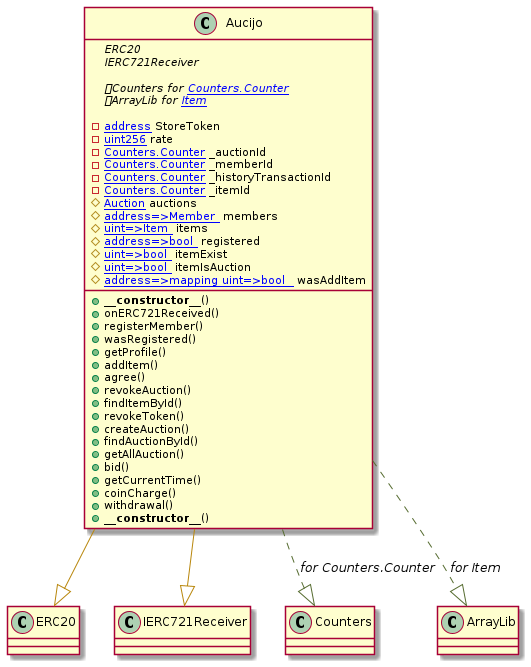

The diagram above was rendered by PlantUML. Its source (embedded in the PNG):
@startuml

class Aucijo {
    ' -- inheritance --
	{abstract}ERC20
	{abstract}IERC721Receiver

    ' -- usingFor --
	{abstract}📚Counters for [[Counters.Counter]]
	{abstract}📚ArrayLib for [[Item]]

    ' -- vars --
	-[[address]] StoreToken
	-[[uint256]] rate
	-[[Counters.Counter]] _auctionId
	-[[Counters.Counter]] _memberId
	-[[Counters.Counter]] _historyTransactionId
	-[[Counters.Counter]] _itemId
	#[[Auction]] auctions
	#[[mapping address=>Member ]] members
	#[[mapping uint=>Item ]] items
	#[[mapping address=>bool ]] registered
	#[[mapping uint=>bool ]] itemExist
	#[[mapping uint=>bool ]] itemIsAuction
	#[[mapping address=>mapping uint=>bool  ]] wasAddItem

    ' -- methods --
	+**__constructor__**()
	+onERC721Received()
	+registerMember()
	+wasRegistered()
	+getProfile()
	+addItem()
	+agree()
	+revokeAuction()
	+findItemById()
	+revokeToken()
	+createAuction()
	+findAuctionById()
	+getAllAuction()
	+bid()
	+getCurrentTime()
	+coinCharge()
	+withdrawal()
	+**__constructor__**()

}
' -- inheritance / usingFor --
Aucijo --[#DarkGoldenRod]|> ERC20
Aucijo --[#DarkGoldenRod]|> IERC721Receiver
Aucijo ..[#DarkOliveGreen]|> Counters : //for Counters.Counter//
Aucijo ..[#DarkOliveGreen]|> ArrayLib : //for Item//

@enduml